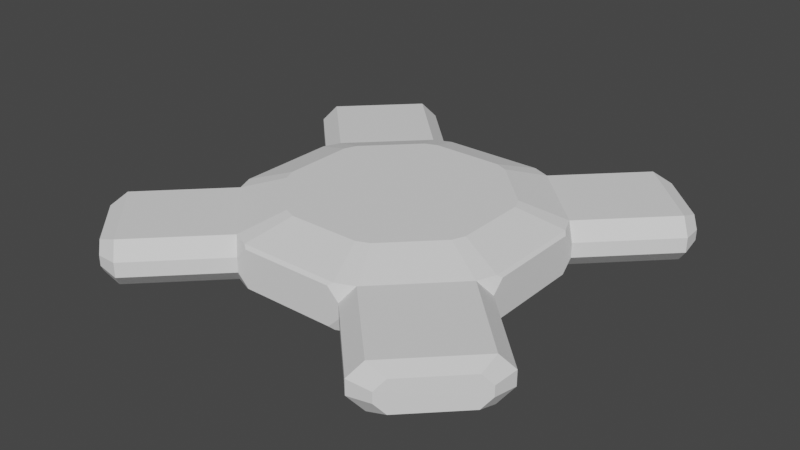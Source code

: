 # Source: enemyship4.blend  (saved by Blender 3.0.42; exported with 4.5.12 LTS)
import bpy
from mathutils import Matrix  # noqa: F401  (used for matrix-valued properties, if any)

bpy.ops.wm.read_factory_settings(use_empty=True)
scene = bpy.context.scene
scene.name = 'Scene'

# ---- collections
col_collection = bpy.data.collections.new('Collection'); scene.collection.children.link(col_collection)

# ---- materials (node trees are filled in below, after node groups)
mat_ship = bpy.data.materials.new('ship')
mat_cannon = bpy.data.materials.new('cannon')
mat_laser = bpy.data.materials.new('laser')

# ---- material node trees

# ---- world
world_world = bpy.data.worlds.new('World'); scene.world = world_world
world_world.use_nodes = True; world_world.node_tree.nodes.clear()
_N = world_world.node_tree.nodes; _L = world_world.node_tree.links
n0 = _N.new('ShaderNodeOutputWorld'); n0.name = 'World Output'; n0.location = (300, 300)
n1 = _N.new('ShaderNodeBackground'); n1.name = 'Background'; n1.location = (10, 300)
n1.inputs[0].default_value = (0.05088, 0.05088, 0.05088, 1.0)
_L.new(n1.outputs[0], n0.inputs[0])
n0.is_active_output = True
world_world.color = (0.05088, 0.05088, 0.05088)
world_world.use_sun_shadow = False
world_world.sun_shadow_jitter_overblur = 0.0

# ---- meshes
me_plane = bpy.data.meshes.new('Plane')
me_plane.from_pydata([(1.0, -0.4, 0.1), (0.9293, -0.4707, 0.0), (0.4707, -0.9293, 0.0), (0.4, -1.0, 0.1), (1.429, -0.9707, 0.0), (1.5, -0.9, 0.1), (0.9, -1.5, 0.1), (0.9707, -1.429, 0.0), (0.9293, -0.4707, 0.3), (1.0, -0.4, 0.2), (0.4, -1.0, 0.2), (0.4707, -0.9293, 0.3), (1.5, -0.9, 0.2), (1.429, -0.9707, 0.3), (0.9707, -1.429, 0.3), (0.9, -1.5, 0.2), (0.4, 1.0, 0.1), (0.4707, 0.9293, 0.0), (0.9293, 0.4707, 0.0), (1.0, 0.4, 0.1), (0.9707, 1.429, 0.0), (0.9, 1.5, 0.1), (1.5, 0.9, 0.1), (1.429, 0.9707, 0.0), (0.4707, 0.9293, 0.3), (0.4, 1.0, 0.2), (1.0, 0.4, 0.2), (0.9293, 0.4707, 0.3), (0.9, 1.5, 0.2), (0.9707, 1.429, 0.3), (1.429, 0.9707, 0.3), (1.5, 0.9, 0.2), (-0.4707, 0.9293, 0.0), (-0.4, 1.0, 0.1), (-1.0, 0.4, 0.1), (-0.9293, 0.4707, 0.0), (-0.9, 1.5, 0.1), (-0.9707, 1.429, 0.0), (-1.429, 0.9707, 0.0), (-1.5, 0.9, 0.1), (-0.4, 1.0, 0.2), (-0.4707, 0.9293, 0.3), (-0.9293, 0.4707, 0.3), (-1.0, 0.4, 0.2), (-0.9707, 1.429, 0.3), (-0.9, 1.5, 0.2), (-1.5, 0.9, 0.2), (-1.429, 0.9707, 0.3), (-0.4, -1.0, 0.1), (-0.4707, -0.9293, 0.0), (-0.9293, -0.4707, 0.0), (-1.0, -0.4, 0.1), (-0.9707, -1.429, 0.0), (-0.9, -1.5, 0.1), (-1.5, -0.9, 0.1), (-1.429, -0.9707, 0.0), (-0.4707, -0.9293, 0.3), (-0.4, -1.0, 0.2), (-1.0, -0.4, 0.2), (-0.9293, -0.4707, 0.3), (-0.9, -1.5, 0.2), (-0.9707, -1.429, 0.3), (-1.429, -0.9707, 0.3), (-1.5, -0.9, 0.2), (0.3483, 0.98, 0.0), (0.32, 1.0, 0.02), (0.32, 1.0, 0.28), (0.3483, 0.98, 0.3), (-0.32, 1.0, 0.02), (-0.3483, 0.98, 0.0), (-0.3483, 0.98, 0.3), (-0.32, 1.0, 0.28), (-0.98, 0.3483, 0.0), (-1.0, 0.32, 0.02), (-1.0, 0.32, 0.28), (-0.98, 0.3483, 0.3), (-1.0, -0.32, 0.02), (-0.98, -0.3483, 0.0), (-0.98, -0.3483, 0.3), (-1.0, -0.32, 0.28), (0.32, -1.0, 0.02), (0.3483, -0.98, 0.0), (0.3483, -0.98, 0.3), (0.32, -1.0, 0.28), (-0.3483, -0.98, 0.0), (-0.32, -1.0, 0.02), (-0.32, -1.0, 0.28), (-0.3483, -0.98, 0.3), (0.98, -0.3483, 0.0), (1.0, -0.32, 0.02), (1.0, -0.32, 0.28), (0.98, -0.3483, 0.3), (1.0, 0.32, 0.02), (0.98, 0.3483, 0.0), (0.98, 0.3483, 0.3), (1.0, 0.32, 0.28), (0.6505, -0.3295, 0.4), (0.3295, -0.6505, 0.4), (0.6505, 0.3295, 0.4), (0.3295, 0.6505, 0.4), (-0.3295, 0.6505, 0.4), (-0.6505, 0.3295, 0.4), (-0.6505, -0.3295, 0.4), (-0.3295, -0.6505, 0.4), (-0.2438, 0.686, 0.4), (0.2438, 0.686, 0.4), (-0.686, -0.2438, 0.4), (-0.686, 0.2438, 0.4), (0.2438, -0.686, 0.4), (-0.2438, -0.686, 0.4), (0.686, 0.2438, 0.4), (0.686, -0.2438, 0.4), (0.3295, -0.6505, -0.1), (0.6505, -0.3295, -0.1), (0.3295, 0.6505, -0.1), (0.6505, 0.3295, -0.1), (-0.6505, 0.3295, -0.1), (-0.3295, 0.6505, -0.1), (-0.3295, -0.6505, -0.1), (-0.6505, -0.3295, -0.1), (0.2438, 0.686, -0.1), (-0.2438, 0.686, -0.1), (-0.686, 0.2438, -0.1), (-0.686, -0.2438, -0.1), (-0.2438, -0.686, -0.1), (0.2438, -0.686, -0.1), (0.686, -0.2438, -0.1), (0.686, 0.2438, -0.1), (1.11, -1.431, 0.045), (1.061, -1.481, 0.115), (1.481, -1.061, 0.115), (1.431, -1.11, 0.045), (1.061, -1.481, 0.185), (1.11, -1.431, 0.255), (1.431, -1.11, 0.255), (1.481, -1.061, 0.185), (1.431, 1.11, 0.045), (1.481, 1.061, 0.115), (1.061, 1.481, 0.115), (1.11, 1.431, 0.045), (1.481, 1.061, 0.185), (1.431, 1.11, 0.255), (1.11, 1.431, 0.255), (1.061, 1.481, 0.185), (-1.11, 1.431, 0.045), (-1.061, 1.481, 0.115), (-1.481, 1.061, 0.115), (-1.431, 1.11, 0.045), (-1.061, 1.481, 0.185), (-1.11, 1.431, 0.255), (-1.431, 1.11, 0.255), (-1.481, 1.061, 0.185), (-1.431, -1.11, 0.045), (-1.481, -1.061, 0.115), (-1.061, -1.481, 0.115), (-1.11, -1.431, 0.045), (-1.481, -1.061, 0.185), (-1.431, -1.11, 0.255), (-1.11, -1.431, 0.255), (-1.061, -1.481, 0.185)], [], [(23, 20, 139, 136), (53, 48, 57, 60), (33, 36, 45, 40), (21, 16, 25, 28), (5, 0, 9, 12), (24, 27, 30, 29), (39, 34, 43, 46), (87, 82, 108, 109), (32, 33, 68, 69), (19, 22, 31, 26), (42, 43, 74, 75), (3, 6, 15, 10), (8, 11, 14, 13), (10, 11, 82, 83), (15, 6, 129, 132), (56, 59, 62, 61), (51, 54, 63, 58), (53, 60, 159, 154), (24, 25, 66, 67), (39, 46, 151, 146), (17, 20, 23, 18), (42, 41, 44, 47), (72, 35, 116, 122), (48, 85, 80, 3, 10, 83, 86, 57), (18, 19, 92, 93), (8, 9, 90, 91), (2, 7, 6, 3), (4, 1, 0, 5), (10, 15, 14, 11), (12, 9, 8, 13), (1, 4, 7, 2), (34, 73, 76, 51, 58, 79, 74, 43), (26, 27, 94, 95), (50, 51, 76, 77), (18, 23, 22, 19), (20, 17, 16, 21), (26, 31, 30, 27), (28, 25, 24, 29), (35, 38, 37, 32), (40, 41, 70, 71), (2, 3, 80, 81), (48, 49, 84, 85), (32, 37, 36, 33), (38, 35, 34, 39), (40, 45, 44, 41), (46, 43, 42, 47), (49, 52, 55, 50), (56, 57, 86, 87), (58, 59, 78, 79), (50, 55, 54, 51), (52, 49, 48, 53), (58, 63, 62, 59), (60, 57, 56, 61), (16, 65, 68, 33, 40, 71, 66, 25), (68, 65, 64, 69), (70, 67, 66, 71), (16, 17, 64, 65), (76, 73, 72, 77), (78, 75, 74, 79), (34, 35, 72, 73), (80, 85, 84, 81), (82, 87, 86, 83), (0, 89, 92, 19, 26, 95, 90, 9), (92, 89, 88, 93), (94, 91, 90, 95), (0, 1, 88, 89), (106, 102, 103, 109, 108, 97, 96, 111, 110, 98, 99, 105, 104, 100, 101, 107), (70, 41, 100, 104), (42, 75, 107, 101), (11, 8, 96, 97), (91, 94, 110, 111), (78, 59, 102, 106), (82, 11, 97, 108), (56, 87, 109, 103), (8, 91, 111, 96), (27, 24, 99, 98), (94, 27, 98, 110), (41, 42, 101, 100), (67, 70, 104, 105), (75, 78, 106, 107), (59, 56, 103, 102), (24, 67, 105, 99), (119, 123, 122, 116, 117, 121, 120, 114, 115, 127, 126, 113, 112, 125, 124, 118), (69, 64, 120, 121), (2, 81, 125, 112), (17, 18, 115, 114), (50, 77, 123, 119), (84, 49, 118, 124), (77, 72, 122, 123), (35, 32, 117, 116), (88, 1, 113, 126), (81, 84, 124, 125), (18, 93, 127, 115), (93, 88, 126, 127), (49, 50, 119, 118), (1, 2, 112, 113), (64, 17, 114, 120), (32, 69, 121, 117), (129, 128, 131, 130, 135, 134, 133, 132), (7, 4, 131, 128), (12, 13, 134, 135), (13, 14, 133, 134), (14, 15, 132, 133), (5, 12, 135, 130), (4, 5, 130, 131), (6, 7, 128, 129), (137, 136, 139, 138, 143, 142, 141, 140), (20, 21, 138, 139), (22, 23, 136, 137), (31, 22, 137, 140), (21, 28, 143, 138), (28, 29, 142, 143), (29, 30, 141, 142), (30, 31, 140, 141), (145, 144, 147, 146, 151, 150, 149, 148), (45, 36, 145, 148), (37, 38, 147, 144), (46, 47, 150, 151), (47, 44, 149, 150), (44, 45, 148, 149), (38, 39, 146, 147), (36, 37, 144, 145), (153, 152, 155, 154, 159, 158, 157, 156), (52, 53, 154, 155), (54, 55, 152, 153), (63, 54, 153, 156), (55, 52, 155, 152), (60, 61, 158, 159), (61, 62, 157, 158), (62, 63, 156, 157)])
me_plane.polygons.foreach_set('material_index', [1, 1, 1, 1, 1, 1, 1, 0, 1, 1, 1, 1, 1, 1, 1, 1, 1, 1, 1, 1, 1, 1, 0, 0, 1, 1, 1, 1, 1, 1, 1, 0, 1, 1, 1, 1, 1, 1, 1, 1, 1, 1, 1, 1, 1, 1, 1, 1, 1, 1, 1, 1, 1, 0, 0, 0, 1, 0, 0, 1, 0, 0, 0, 0, 0, 1, 2, 0, 0, 0, 0, 0, 0, 0, 0, 0, 0, 0, 0, 0, 0, 0, 2, 0, 0, 0, 0, 0, 0, 0, 0, 0, 0, 0, 0, 0, 0, 0, 2, 1, 1, 1, 1, 1, 1, 1, 2, 1, 1, 1, 1, 1, 1, 1, 2, 1, 1, 1, 1, 1, 1, 1, 2, 1, 1, 1, 1, 1, 1, 1])
_uv = me_plane.uv_layers.new(name='UVMap')
_uv.uv.foreach_set('vector', [0.9646, 0.7354, 0.7354, 0.9646, 0.7354, 0.9646, 0.9646, 0.7354, 0.3, 0.0, 0.3, 0.0, 0.3, 0.0, 0.3, 0.0, 0.3, 1.0, 0.3, 1.0, 0.3, 1.0, 0.3, 1.0, 0.7, 1.0, 0.7, 1.0, 0.7, 1.0, 0.7, 1.0, 1.0, 0.3, 1.0, 0.3, 1.0, 0.3, 1.0, 0.3, 0.7354, 0.9646, 0.9646, 0.7354, 0.9646, 0.7354, 0.7354, 0.9646, 0.0, 0.7, 0.0, 0.7, 0.0, 0.7, 0.0, 0.7, 0.3259, 0.01, 0.6741, 0.01, 0.6741, 0.01, 0.3259, 0.01, 0.2646, 0.9646, 0.3, 1.0, 0.34, 1.0, 0.3259, 0.99, 1.0, 0.7, 1.0, 0.7, 1.0, 0.7, 1.0, 0.7, 0.03536, 0.7354, 0.0, 0.7, 0.0, 0.66, 0.01, 0.6741, 0.7, 0.0, 0.7, 0.0, 0.7, 0.0, 0.7, 0.0, 0.9646, 0.2646, 0.7354, 0.03536, 0.7354, 0.03536, 0.9646, 0.2646, 0.7, 0.0, 0.7, 0.0, 0.6641, 0.0, 0.66, 0.0, 0.7, 0.0, 0.7, 0.0, 0.7, 0.0, 0.7, 0.0, 0.2646, 0.03536, 0.03536, 0.2646, 0.03536, 0.2646, 0.2646, 0.03536, 0.0, 0.3, 0.0, 0.3, 0.0, 0.3, 0.0, 0.3, 0.3, 0.0, 0.3, 0.0, 0.3, 0.0, 0.3, 0.0, 0.7354, 0.9646, 0.7, 1.0, 0.66, 1.0, 0.6741, 0.99, 0.0, 0.7, 0.0, 0.7, 0.0, 0.7, 0.0, 0.7, 0.7354, 0.9646, 0.7354, 0.9646, 0.9646, 0.7354, 0.9646, 0.7354, 0.03536, 0.7354, 0.2646, 0.9646, 0.2646, 0.9646, 0.03536, 0.7354, 0.0, 0.6641, 0.0, 0.7, 0.0, 0.7, 0.0, 0.6641, 0.3, 0.0, 0.34, 0.0, 0.66, 0.0, 0.7, 0.0, 0.7, 0.0, 0.66, 0.0, 0.34, 0.0, 0.3, 0.0, 0.9646, 0.7354, 1.0, 0.7, 1.0, 0.66, 0.99, 0.6741, 0.9646, 0.2646, 1.0, 0.3, 1.0, 0.34, 0.99, 0.3259, 0.7354, 0.03536, 0.7354, 0.03536, 0.7, 0.0, 0.7, 0.0, 0.9646, 0.2646, 0.9646, 0.2646, 1.0, 0.3, 1.0, 0.3, 0.7, 0.0, 0.7, 0.0, 0.7354, 0.03536, 0.7354, 0.03536, 1.0, 0.3, 1.0, 0.3, 0.9646, 0.2646, 0.9646, 0.2646, 0.9646, 0.2646, 0.9646, 0.2646, 0.7354, 0.03536, 0.7354, 0.03536, 0.0, 0.7, 0.0, 0.66, 0.0, 0.34, 0.0, 0.3, 0.0, 0.3, 0.0, 0.34, 0.0, 0.66, 0.0, 0.7, 1.0, 0.7, 1.0, 0.7, 1.0, 0.6641, 1.0, 0.66, 0.03536, 0.2646, 0.0, 0.3, 0.0, 0.34, 0.01, 0.3259, 0.9646, 0.7354, 0.9646, 0.7354, 1.0, 0.7, 1.0, 0.7, 0.7354, 0.9646, 0.7354, 0.9646, 0.7, 1.0, 0.7, 1.0, 1.0, 0.7, 1.0, 0.7, 0.9646, 0.7354, 0.9646, 0.7354, 0.7, 1.0, 0.7, 1.0, 0.7354, 0.9646, 0.7354, 0.9646, 0.03536, 0.7354, 0.03536, 0.7354, 0.2646, 0.9646, 0.2646, 0.9646, 0.3, 1.0, 0.3, 1.0, 0.3359, 1.0, 0.34, 1.0, 0.7354, 0.03536, 0.7, 0.0, 0.66, 0.0, 0.6741, 0.01, 0.3, 0.0, 0.3, 0.0, 0.3359, 0.0, 0.34, 0.0, 0.2646, 0.9646, 0.2646, 0.9646, 0.3, 1.0, 0.3, 1.0, 0.03536, 0.7354, 0.03536, 0.7354, 0.0, 0.7, 0.0, 0.7, 0.3, 1.0, 0.3, 1.0, 0.2646, 0.9646, 0.2646, 0.9646, 0.0, 0.7, 0.0, 0.7, 0.03536, 0.7354, 0.03536, 0.7354, 0.2646, 0.03536, 0.2646, 0.03536, 0.03536, 0.2646, 0.03536, 0.2646, 0.2646, 0.03536, 0.3, 0.0, 0.34, 0.0, 0.3259, 0.01, 0.0, 0.3, 0.0, 0.3, 0.0, 0.3359, 0.0, 0.34, 0.03536, 0.2646, 0.03536, 0.2646, 0.0, 0.3, 0.0, 0.3, 0.2646, 0.03536, 0.2646, 0.03536, 0.3, 0.0, 0.3, 0.0, 0.0, 0.3, 0.0, 0.3, 0.03536, 0.2646, 0.03536, 0.2646, 0.3, 0.0, 0.3, 0.0, 0.2646, 0.03536, 0.2646, 0.03536, 0.7, 1.0, 0.66, 1.0, 0.34, 1.0, 0.3, 1.0, 0.3, 1.0, 0.34, 1.0, 0.66, 1.0, 0.7, 1.0, 0.34, 1.0, 0.66, 1.0, 0.6741, 0.99, 0.3259, 0.99, 0.3259, 0.99, 0.6741, 0.99, 0.66, 1.0, 0.34, 1.0, 0.7, 1.0, 0.7, 1.0, 0.6641, 1.0, 0.66, 1.0, 0.0, 0.34, 0.0, 0.66, 0.01, 0.6741, 0.01, 0.3259, 0.01, 0.3259, 0.01, 0.6741, 0.0, 0.66, 0.0, 0.34, 0.0, 0.7, 0.0, 0.7, 0.0, 0.6641, 0.0, 0.66, 0.66, 0.0, 0.34, 0.0, 0.3259, 0.01, 0.6741, 0.01, 0.6741, 0.01, 0.3259, 0.01, 0.34, 0.0, 0.66, 0.0, 1.0, 0.3, 1.0, 0.34, 1.0, 0.66, 1.0, 0.7, 1.0, 0.7, 1.0, 0.66, 1.0, 0.34, 1.0, 0.3, 1.0, 0.66, 1.0, 0.34, 0.99, 0.3259, 0.99, 0.6741, 0.99, 0.6741, 0.99, 0.3259, 1.0, 0.34, 1.0, 0.66, 1.0, 0.3, 1.0, 0.3, 1.0, 0.3359, 1.0, 0.34, 0.01, 0.3259, 0.03536, 0.2646, 0.2646, 0.03536, 0.3259, 0.01, 0.6741, 0.01, 0.7354, 0.03536, 0.9646, 0.2646, 0.99, 0.3259, 0.99, 0.6741, 0.9646, 0.7354, 0.7354, 0.9646, 0.6741, 0.99, 0.3259, 0.99, 0.2646, 0.9646, 0.03536, 0.7354, 0.01, 0.6741, 0.3359, 1.0, 0.3, 1.0, 0.3, 1.0, 0.3359, 1.0, 0.03536, 0.7354, 0.01, 0.6741, 0.01, 0.6741, 0.03536, 0.7354, 0.7354, 0.03536, 0.9646, 0.2646, 0.9646, 0.2646, 0.7354, 0.03536, 0.99, 0.3259, 0.99, 0.6741, 0.99, 0.6741, 0.99, 0.3259, 0.0, 0.3359, 0.0, 0.3, 0.0, 0.3, 0.0, 0.3359, 0.6641, 0.0, 0.7, 0.0, 0.7, 0.0, 0.6641, 0.0, 0.2646, 0.03536, 0.3259, 0.01, 0.3259, 0.01, 0.2646, 0.03536, 0.9646, 0.2646, 0.99, 0.3259, 0.99, 0.3259, 0.9646, 0.2646, 0.9646, 0.7354, 0.7354, 0.9646, 0.7354, 0.9646, 0.9646, 0.7354, 1.0, 0.6641, 1.0, 0.7, 1.0, 0.7, 1.0, 0.6641, 0.2646, 0.9646, 0.03536, 0.7354, 0.03536, 0.7354, 0.2646, 0.9646, 0.6741, 0.99, 0.3259, 0.99, 0.3259, 0.99, 0.6741, 0.99, 0.01, 0.6741, 0.01, 0.3259, 0.01, 0.3259, 0.01, 0.6741, 0.03536, 0.2646, 0.2646, 0.03536, 0.2646, 0.03536, 0.03536, 0.2646, 0.7354, 0.9646, 0.6741, 0.99, 0.6741, 0.99, 0.7354, 0.9646, 0.03536, 0.2646, 0.01, 0.3259, 0.01, 0.6741, 0.03536, 0.7354, 0.2646, 0.9646, 0.3259, 0.99, 0.6741, 0.99, 0.7354, 0.9646, 0.9646, 0.7354, 0.99, 0.6741, 0.99, 0.3259, 0.9646, 0.2646, 0.7354, 0.03536, 0.6741, 0.01, 0.3259, 0.01, 0.2646, 0.03536, 0.3259, 0.99, 0.6741, 0.99, 0.6741, 0.99, 0.3259, 0.99, 0.7354, 0.03536, 0.6741, 0.01, 0.6741, 0.01, 0.7354, 0.03536, 0.7354, 0.9646, 0.9646, 0.7354, 0.9646, 0.7354, 0.7354, 0.9646, 0.03536, 0.2646, 0.01, 0.3259, 0.01, 0.3259, 0.03536, 0.2646, 0.3359, 0.0, 0.3, 0.0, 0.3, 0.0, 0.3359, 0.0, 0.01, 0.3259, 0.01, 0.6741, 0.01, 0.6741, 0.01, 0.3259, 0.03536, 0.7354, 0.2646, 0.9646, 0.2646, 0.9646, 0.03536, 0.7354, 1.0, 0.3359, 1.0, 0.3, 1.0, 0.3, 1.0, 0.3359, 0.6741, 0.01, 0.3259, 0.01, 0.3259, 0.01, 0.6741, 0.01, 0.9646, 0.7354, 0.99, 0.6741, 0.99, 0.6741, 0.9646, 0.7354, 0.99, 0.6741, 0.99, 0.3259, 0.99, 0.3259, 0.99, 0.6741, 0.2646, 0.03536, 0.03536, 0.2646, 0.03536, 0.2646, 0.2646, 0.03536, 0.9646, 0.2646, 0.7354, 0.03536, 0.7354, 0.03536, 0.9646, 0.2646, 0.6641, 1.0, 0.7, 1.0, 0.7, 1.0, 0.6641, 1.0, 0.2646, 0.9646, 0.3259, 0.99, 0.3259, 0.99, 0.2646, 0.9646, 0.7, 0.0, 0.7354, 0.03536, 0.9646, 0.2646, 1.0, 0.3, 1.0, 0.3, 0.9646, 0.2646, 0.7354, 0.03536, 0.7, 0.0, 0.7354, 0.03536, 0.9646, 0.2646, 0.9646, 0.2646, 0.7354, 0.03536, 1.0, 0.3, 0.9646, 0.2646, 0.9646, 0.2646, 1.0, 0.3, 0.9646, 0.2646, 0.7354, 0.03536, 0.7354, 0.03536, 0.9646, 0.2646, 0.7354, 0.03536, 0.7, 0.0, 0.7, 0.0, 0.7354, 0.03536, 1.0, 0.3, 1.0, 0.3, 1.0, 0.3, 1.0, 0.3, 0.9646, 0.2646, 1.0, 0.3, 1.0, 0.3, 0.9646, 0.2646, 0.7, 0.0, 0.7354, 0.03536, 0.7354, 0.03536, 0.7, 0.0, 1.0, 0.7, 0.9646, 0.7354, 0.7354, 0.9646, 0.7, 1.0, 0.7, 1.0, 0.7354, 0.9646, 0.9646, 0.7354, 1.0, 0.7, 0.7354, 0.9646, 0.7, 1.0, 0.7, 1.0, 0.7354, 0.9646, 1.0, 0.7, 0.9646, 0.7354, 0.9646, 0.7354, 1.0, 0.7, 1.0, 0.7, 1.0, 0.7, 1.0, 0.7, 1.0, 0.7, 0.7, 1.0, 0.7, 1.0, 0.7, 1.0, 0.7, 1.0, 0.7, 1.0, 0.7354, 0.9646, 0.7354, 0.9646, 0.7, 1.0, 0.7354, 0.9646, 0.9646, 0.7354, 0.9646, 0.7354, 0.7354, 0.9646, 0.9646, 0.7354, 1.0, 0.7, 1.0, 0.7, 0.9646, 0.7354, 0.3, 1.0, 0.2646, 0.9646, 0.03536, 0.7354, 0.0, 0.7, 0.0, 0.7, 0.03536, 0.7354, 0.2646, 0.9646, 0.3, 1.0, 0.3, 1.0, 0.3, 1.0, 0.3, 1.0, 0.3, 1.0, 0.2646, 0.9646, 0.03536, 0.7354, 0.03536, 0.7354, 0.2646, 0.9646, 0.0, 0.7, 0.03536, 0.7354, 0.03536, 0.7354, 0.0, 0.7, 0.03536, 0.7354, 0.2646, 0.9646, 0.2646, 0.9646, 0.03536, 0.7354, 0.2646, 0.9646, 0.3, 1.0, 0.3, 1.0, 0.2646, 0.9646, 0.03536, 0.7354, 0.0, 0.7, 0.0, 0.7, 0.03536, 0.7354, 0.3, 1.0, 0.2646, 0.9646, 0.2646, 0.9646, 0.3, 1.0, 0.0, 0.3, 0.03536, 0.2646, 0.2646, 0.03536, 0.3, 0.0, 0.3, 0.0, 0.2646, 0.03536, 0.03536, 0.2646, 0.0, 0.3, 0.2646, 0.03536, 0.3, 0.0, 0.3, 0.0, 0.2646, 0.03536, 0.0, 0.3, 0.03536, 0.2646, 0.03536, 0.2646, 0.0, 0.3, 0.0, 0.3, 0.0, 0.3, 0.0, 0.3, 0.0, 0.3, 0.03536, 0.2646, 0.2646, 0.03536, 0.2646, 0.03536, 0.03536, 0.2646, 0.3, 0.0, 0.2646, 0.03536, 0.2646, 0.03536, 0.3, 0.0, 0.2646, 0.03536, 0.03536, 0.2646, 0.03536, 0.2646, 0.2646, 0.03536, 0.03536, 0.2646, 0.0, 0.3, 0.0, 0.3, 0.03536, 0.2646])
me_plane.materials.append(mat_ship)
me_plane.materials.append(mat_cannon)
me_plane.materials.append(mat_laser)
me_plane.use_remesh_fix_poles = True
me_plane.use_remesh_preserve_attributes = False
me_plane.update()

# ---- objects
ob_ship = bpy.data.objects.new('Ship', me_plane)

# ---- transforms, parenting, visibility, modifiers, constraints
ob_ship.location = (0.0, 0.0, 0.0)
ob_ship.scale = (0.6, 0.6, 0.6)

# ---- collection membership
col_collection.objects.link(ob_ship)

# ---- scene / render settings (as saved in the file)
scene.frame_start = 1; scene.frame_end = 250; scene.frame_set(1)
scene.render.engine = 'BLENDER_EEVEE_NEXT'
scene.cycles.sampling_pattern = 'TABULATED_SOBOL'
scene.cycles.use_light_tree = False
scene.view_settings.view_transform = 'Filmic'
bpy.context.view_layer.update()

# ---- added for rendering (the .blend has no active camera and no usable light): camera, sun
cam_auto = bpy.data.cameras.new('AutoCamera')
cam_auto.lens = 50.0
cam_auto.sensor_width = 36.0
cam_auto.clip_end = 1000.0
ob_auto_camera = bpy.data.objects.new('AutoCamera', cam_auto)
scene.collection.objects.link(ob_auto_camera)
ob_auto_camera.location = (2.37154, -2.84584, 1.98723)
ob_auto_camera.rotation_euler = (1.09748, -7.21219e-08, 0.694738)
scene.camera = ob_auto_camera
light_auto_sun = bpy.data.lights.new('AutoSun', 'SUN')
light_auto_sun.energy = 3.0
light_auto_sun.angle = 0.0523599
ob_auto_sun = bpy.data.objects.new('AutoSun', light_auto_sun)
scene.collection.objects.link(ob_auto_sun)
ob_auto_sun.rotation_euler = (0.872665, 0.174533, 0.523599)
bpy.context.view_layer.update()

